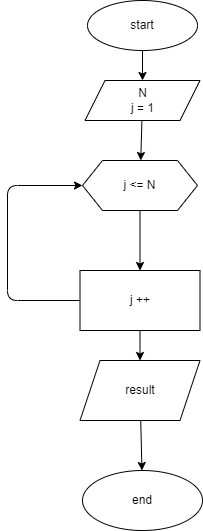

The diagram above was exported from draw.io. Its source (the exported page's mxGraphModel, read from the mxfile embedded in the PNG):
<mxGraphModel dx="354" dy="303" grid="1" gridSize="10" guides="1" tooltips="1" connect="1" arrows="1" fold="1" page="1" pageScale="1" pageWidth="827" pageHeight="1169" math="0" shadow="0">
  <root>
    <mxCell id="0" />
    <mxCell id="1" parent="0" />
    <mxCell id="4" style="edgeStyle=none;html=1;exitX=0.5;exitY=1;exitDx=0;exitDy=0;entryX=0.5;entryY=0;entryDx=0;entryDy=0;" edge="1" parent="1" source="2" target="3">
      <mxGeometry relative="1" as="geometry" />
    </mxCell>
    <mxCell id="2" value="start" style="ellipse;whiteSpace=wrap;html=1;" vertex="1" parent="1">
      <mxGeometry x="160" y="20" width="110" height="50" as="geometry" />
    </mxCell>
    <mxCell id="10" value="" style="edgeStyle=none;html=1;" edge="1" parent="1" source="3" target="9">
      <mxGeometry relative="1" as="geometry" />
    </mxCell>
    <mxCell id="3" value="N&lt;br&gt;j = 1" style="shape=parallelogram;perimeter=parallelogramPerimeter;whiteSpace=wrap;html=1;fixedSize=1;" vertex="1" parent="1">
      <mxGeometry x="157.5" y="100" width="115" height="40" as="geometry" />
    </mxCell>
    <mxCell id="12" value="" style="edgeStyle=none;html=1;" edge="1" parent="1" source="9" target="11">
      <mxGeometry relative="1" as="geometry" />
    </mxCell>
    <mxCell id="9" value="j &amp;lt;= N&lt;br&gt;" style="shape=hexagon;perimeter=hexagonPerimeter2;whiteSpace=wrap;html=1;fixedSize=1;" vertex="1" parent="1">
      <mxGeometry x="155" y="180" width="115" height="50" as="geometry" />
    </mxCell>
    <mxCell id="13" style="edgeStyle=none;html=1;entryX=0;entryY=0.5;entryDx=0;entryDy=0;" edge="1" parent="1" source="11" target="9">
      <mxGeometry relative="1" as="geometry">
        <Array as="points">
          <mxPoint x="80" y="320" />
          <mxPoint x="80" y="205" />
        </Array>
      </mxGeometry>
    </mxCell>
    <mxCell id="17" style="edgeStyle=none;html=1;exitX=0.5;exitY=1;exitDx=0;exitDy=0;entryX=0.5;entryY=0;entryDx=0;entryDy=0;" edge="1" parent="1" source="11" target="14">
      <mxGeometry relative="1" as="geometry" />
    </mxCell>
    <mxCell id="11" value="j ++" style="whiteSpace=wrap;html=1;" vertex="1" parent="1">
      <mxGeometry x="152.5" y="290" width="120" height="60" as="geometry" />
    </mxCell>
    <mxCell id="16" value="" style="edgeStyle=none;html=1;" edge="1" parent="1" source="14" target="15">
      <mxGeometry relative="1" as="geometry" />
    </mxCell>
    <mxCell id="14" value="result" style="shape=parallelogram;perimeter=parallelogramPerimeter;whiteSpace=wrap;html=1;fixedSize=1;" vertex="1" parent="1">
      <mxGeometry x="152.5" y="380" width="120" height="60" as="geometry" />
    </mxCell>
    <mxCell id="15" value="end" style="ellipse;whiteSpace=wrap;html=1;" vertex="1" parent="1">
      <mxGeometry x="155" y="490" width="120" height="60" as="geometry" />
    </mxCell>
  </root>
</mxGraphModel>